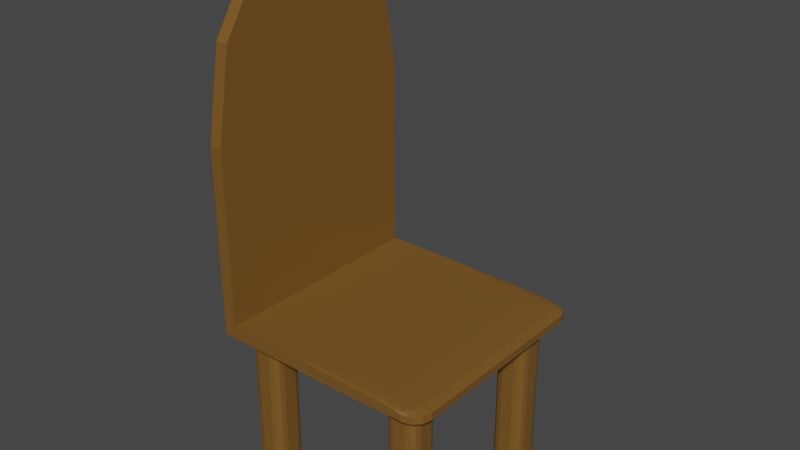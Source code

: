 # Source: chair.blend  (saved by Blender 3.4.6; exported with 4.5.12 LTS)
import bpy
from mathutils import Matrix  # noqa: F401  (used for matrix-valued properties, if any)

bpy.ops.wm.read_factory_settings(use_empty=True)
scene = bpy.context.scene
scene.name = 'Scene'

# ---- collections
col_collection = bpy.data.collections.new('Collection'); scene.collection.children.link(col_collection)

# ---- materials (node trees are filled in below, after node groups)
mat_material_004 = bpy.data.materials.new('Material.004')
mat_material_004.use_transparent_shadow = False

# ---- material node trees
mat_material_004.use_nodes = True; mat_material_004.node_tree.nodes.clear()
_N = mat_material_004.node_tree.nodes; _L = mat_material_004.node_tree.links
n0 = _N.new('ShaderNodeBsdfPrincipled'); n0.name = 'Principled BSDF'; n0.location = (10, 300)
n0.distribution = 'GGX'
n0.subsurface_method = 'RANDOM_WALK_SKIN'
n0.inputs[0].default_value = (0.1902, 0.08859, 0.0168, 1.0)
n0.inputs[3].default_value = 1.45
n0.inputs[27].default_value = (0.0, 0.0, 0.0, 1.0)
n0.inputs[28].default_value = 1.0
n1 = _N.new('ShaderNodeOutputMaterial'); n1.name = 'Material Output'; n1.location = (300, 300)
_L.new(n0.outputs[0], n1.inputs[0])
n1.is_active_output = True

# ---- world
world_world = bpy.data.worlds.new('World'); scene.world = world_world
world_world.use_nodes = True; world_world.node_tree.nodes.clear()
_N = world_world.node_tree.nodes; _L = world_world.node_tree.links
n0 = _N.new('ShaderNodeOutputWorld'); n0.name = 'World Output'; n0.location = (300, 300)
n1 = _N.new('ShaderNodeBackground'); n1.name = 'Background'; n1.location = (10, 300)
n1.inputs[0].default_value = (0.05088, 0.05088, 0.05088, 1.0)
_L.new(n1.outputs[0], n0.inputs[0])
n0.is_active_output = True
world_world.color = (0.05088, 0.05088, 0.05088)
world_world.use_sun_shadow = False
world_world.sun_shadow_jitter_overblur = 0.0

# ---- meshes
me_cube = bpy.data.meshes.new('Cube')
me_cube.from_pydata([(0.4009, -1.0, 1.0), (1.0, -0.4009, 1.0), (0.7004, -0.9197, 1.0), (0.9197, -0.7004, 1.0), (1.0, -0.4009, -1.0), (0.4009, -1.0, -1.0), (0.9197, -0.7004, -1.0), (0.7004, -0.9197, -1.0), (1.0, 0.462, 1.0), (0.462, 1.0, 1.0), (0.9279, 0.731, 1.0), (0.731, 0.9279, 1.0), (0.462, 1.0, -1.0), (1.0, 0.462, -1.0), (0.731, 0.9279, -1.0), (0.9279, 0.731, -1.0), (-0.4878, 1.0, 1.0), (-1.0, 0.4878, 1.0), (-0.7439, 0.9314, 1.0), (-0.9314, 0.7439, 1.0), (-1.0, 0.4878, -1.0), (-0.4878, 1.0, -1.0), (-0.9314, 0.7439, -1.0), (-0.7439, 0.9314, -1.0), (-1.0, -0.415, 1.0), (-0.415, -1.0, 1.0), (-0.9216, -0.7075, 1.0), (-0.7075, -0.9216, 1.0), (-0.415, -1.0, -1.0), (-1.0, -0.415, -1.0), (-0.7075, -0.9216, -1.0), (-0.9216, -0.7075, -1.0)], [], [(20, 22, 23, 21, 12, 14, 15, 13, 4, 6, 7, 5, 28, 30, 31, 29), (8, 10, 11, 9, 16, 18, 19, 17, 24, 26, 27, 25, 0, 2, 3, 1), (0, 5, 7, 2), (2, 7, 6, 3), (3, 6, 4, 1), (5, 0, 25, 28), (8, 13, 15, 10), (10, 15, 14, 11), (11, 14, 12, 9), (13, 8, 1, 4), (16, 21, 23, 18), (18, 23, 22, 19), (19, 22, 20, 17), (21, 16, 9, 12), (28, 25, 27, 30), (30, 27, 26, 31), (31, 26, 24, 29), (29, 24, 17, 20)])
_uv = me_cube.uv_layers.new(name='UVMap')
_uv.uv.foreach_set('vector', [0.125, 0.564, 0.1336, 0.532, 0.157, 0.5086, 0.189, 0.5, 0.3077, 0.5, 0.3414, 0.509, 0.366, 0.5336, 0.375, 0.5673, 0.375, 0.6751, 0.365, 0.7126, 0.3376, 0.74, 0.3001, 0.75, 0.1981, 0.75, 0.1616, 0.7402, 0.1348, 0.7134, 0.125, 0.6769, 0.625, 0.5673, 0.634, 0.5336, 0.6586, 0.509, 0.6923, 0.5, 0.811, 0.5, 0.843, 0.5086, 0.8664, 0.532, 0.875, 0.564, 0.875, 0.6769, 0.8652, 0.7134, 0.8384, 0.7402, 0.8019, 0.75, 0.6999, 0.75, 0.6624, 0.74, 0.635, 0.7126, 0.625, 0.6751, 0.625, 0.8249, 0.375, 0.8249, 0.375, 0.7874, 0.625, 0.7874, 0.625, 0.7874, 0.375, 0.7874, 0.375, 0.7126, 0.625, 0.7126, 0.625, 0.7126, 0.375, 0.7126, 0.375, 0.6751, 0.625, 0.6751, 0.375, 0.8249, 0.625, 0.8249, 0.625, 0.9269, 0.375, 0.9269, 0.625, 0.5673, 0.375, 0.5673, 0.375, 0.5336, 0.625, 0.5336, 0.625, 0.5336, 0.375, 0.5336, 0.375, 0.4664, 0.625, 0.4664, 0.625, 0.4664, 0.375, 0.4664, 0.375, 0.4327, 0.625, 0.4327, 0.375, 0.5673, 0.625, 0.5673, 0.625, 0.6751, 0.375, 0.6751, 0.625, 0.314, 0.375, 0.314, 0.375, 0.282, 0.625, 0.282, 0.625, 0.282, 0.375, 0.282, 0.375, 0.218, 0.625, 0.218, 0.625, 0.218, 0.375, 0.218, 0.375, 0.186, 0.625, 0.186, 0.375, 0.314, 0.625, 0.314, 0.625, 0.4327, 0.375, 0.4327, 0.375, 0.9269, 0.625, 0.9269, 0.625, 1.0, 0.375, 1.0, 0.375, 0.0, 0.625, 0.0, 0.625, 0.03656, 0.375, 0.03656, 0.375, 0.03656, 0.625, 0.03656, 0.625, 0.07313, 0.375, 0.07313, 0.375, 0.07313, 0.625, 0.07313, 0.625, 0.186, 0.375, 0.186])
me_cube.materials.append(mat_material_004)
me_cube.use_mirror_vertex_groups = False
me_cube.update()
me_cube_001 = bpy.data.meshes.new('Cube.001')
me_cube_001.from_pydata([(0.4009, -1.0, 1.0), (1.0, -0.4009, 1.0), (0.7004, -0.9197, 1.0), (0.9197, -0.7004, 1.0), (1.0, -0.4009, -1.0), (0.4009, -1.0, -1.0), (0.9197, -0.7004, -1.0), (0.7004, -0.9197, -1.0), (1.0, 0.462, 1.0), (0.462, 1.0, 1.0), (0.9279, 0.731, 1.0), (0.731, 0.9279, 1.0), (0.462, 1.0, -1.0), (1.0, 0.462, -1.0), (0.731, 0.9279, -1.0), (0.9279, 0.731, -1.0), (-0.4878, 1.0, 1.0), (-1.0, 0.4878, 1.0), (-0.7439, 0.9314, 1.0), (-0.9314, 0.7439, 1.0), (-1.0, 0.4878, -1.0), (-0.4878, 1.0, -1.0), (-0.9314, 0.7439, -1.0), (-0.7439, 0.9314, -1.0), (-1.0, -0.415, 1.0), (-0.415, -1.0, 1.0), (-0.9216, -0.7075, 1.0), (-0.7075, -0.9216, 1.0), (-0.415, -1.0, -1.0), (-1.0, -0.415, -1.0), (-0.7075, -0.9216, -1.0), (-0.9216, -0.7075, -1.0)], [], [(20, 22, 23, 21, 12, 14, 15, 13, 4, 6, 7, 5, 28, 30, 31, 29), (8, 10, 11, 9, 16, 18, 19, 17, 24, 26, 27, 25, 0, 2, 3, 1), (0, 5, 7, 2), (2, 7, 6, 3), (3, 6, 4, 1), (5, 0, 25, 28), (8, 13, 15, 10), (10, 15, 14, 11), (11, 14, 12, 9), (13, 8, 1, 4), (16, 21, 23, 18), (18, 23, 22, 19), (19, 22, 20, 17), (21, 16, 9, 12), (28, 25, 27, 30), (30, 27, 26, 31), (31, 26, 24, 29), (29, 24, 17, 20)])
_uv = me_cube_001.uv_layers.new(name='UVMap')
_uv.uv.foreach_set('vector', [0.125, 0.564, 0.1336, 0.532, 0.157, 0.5086, 0.189, 0.5, 0.3077, 0.5, 0.3414, 0.509, 0.366, 0.5336, 0.375, 0.5673, 0.375, 0.6751, 0.365, 0.7126, 0.3376, 0.74, 0.3001, 0.75, 0.1981, 0.75, 0.1616, 0.7402, 0.1348, 0.7134, 0.125, 0.6769, 0.625, 0.5673, 0.634, 0.5336, 0.6586, 0.509, 0.6923, 0.5, 0.811, 0.5, 0.843, 0.5086, 0.8664, 0.532, 0.875, 0.564, 0.875, 0.6769, 0.8652, 0.7134, 0.8384, 0.7402, 0.8019, 0.75, 0.6999, 0.75, 0.6624, 0.74, 0.635, 0.7126, 0.625, 0.6751, 0.625, 0.8249, 0.375, 0.8249, 0.375, 0.7874, 0.625, 0.7874, 0.625, 0.7874, 0.375, 0.7874, 0.375, 0.7126, 0.625, 0.7126, 0.625, 0.7126, 0.375, 0.7126, 0.375, 0.6751, 0.625, 0.6751, 0.375, 0.8249, 0.625, 0.8249, 0.625, 0.9269, 0.375, 0.9269, 0.625, 0.5673, 0.375, 0.5673, 0.375, 0.5336, 0.625, 0.5336, 0.625, 0.5336, 0.375, 0.5336, 0.375, 0.4664, 0.625, 0.4664, 0.625, 0.4664, 0.375, 0.4664, 0.375, 0.4327, 0.625, 0.4327, 0.375, 0.5673, 0.625, 0.5673, 0.625, 0.6751, 0.375, 0.6751, 0.625, 0.314, 0.375, 0.314, 0.375, 0.282, 0.625, 0.282, 0.625, 0.282, 0.375, 0.282, 0.375, 0.218, 0.625, 0.218, 0.625, 0.218, 0.375, 0.218, 0.375, 0.186, 0.625, 0.186, 0.375, 0.314, 0.625, 0.314, 0.625, 0.4327, 0.375, 0.4327, 0.375, 0.9269, 0.625, 0.9269, 0.625, 1.0, 0.375, 1.0, 0.375, 0.0, 0.625, 0.0, 0.625, 0.03656, 0.375, 0.03656, 0.375, 0.03656, 0.625, 0.03656, 0.625, 0.07313, 0.375, 0.07313, 0.375, 0.07313, 0.625, 0.07313, 0.625, 0.186, 0.375, 0.186])
me_cube_001.materials.append(mat_material_004)
me_cube_001.use_mirror_vertex_groups = False
me_cube_001.update()
me_cube_002 = bpy.data.meshes.new('Cube.002')
me_cube_002.from_pydata([(0.4009, -1.0, 1.0), (1.0, -0.4009, 1.0), (0.7004, -0.9197, 1.0), (0.9197, -0.7004, 1.0), (1.0, -0.4009, -1.0), (0.4009, -1.0, -1.0), (0.9197, -0.7004, -1.0), (0.7004, -0.9197, -1.0), (1.0, 0.462, 1.0), (0.462, 1.0, 1.0), (0.9279, 0.731, 1.0), (0.731, 0.9279, 1.0), (0.462, 1.0, -1.0), (1.0, 0.462, -1.0), (0.731, 0.9279, -1.0), (0.9279, 0.731, -1.0), (-0.4878, 1.0, 1.0), (-1.0, 0.4878, 1.0), (-0.7439, 0.9314, 1.0), (-0.9314, 0.7439, 1.0), (-1.0, 0.4878, -1.0), (-0.4878, 1.0, -1.0), (-0.9314, 0.7439, -1.0), (-0.7439, 0.9314, -1.0), (-1.0, -0.415, 1.0), (-0.415, -1.0, 1.0), (-0.9216, -0.7075, 1.0), (-0.7075, -0.9216, 1.0), (-0.415, -1.0, -1.0), (-1.0, -0.415, -1.0), (-0.7075, -0.9216, -1.0), (-0.9216, -0.7075, -1.0)], [], [(20, 22, 23, 21, 12, 14, 15, 13, 4, 6, 7, 5, 28, 30, 31, 29), (8, 10, 11, 9, 16, 18, 19, 17, 24, 26, 27, 25, 0, 2, 3, 1), (0, 5, 7, 2), (2, 7, 6, 3), (3, 6, 4, 1), (5, 0, 25, 28), (8, 13, 15, 10), (10, 15, 14, 11), (11, 14, 12, 9), (13, 8, 1, 4), (16, 21, 23, 18), (18, 23, 22, 19), (19, 22, 20, 17), (21, 16, 9, 12), (28, 25, 27, 30), (30, 27, 26, 31), (31, 26, 24, 29), (29, 24, 17, 20)])
_uv = me_cube_002.uv_layers.new(name='UVMap')
_uv.uv.foreach_set('vector', [0.125, 0.564, 0.1336, 0.532, 0.157, 0.5086, 0.189, 0.5, 0.3077, 0.5, 0.3414, 0.509, 0.366, 0.5336, 0.375, 0.5673, 0.375, 0.6751, 0.365, 0.7126, 0.3376, 0.74, 0.3001, 0.75, 0.1981, 0.75, 0.1616, 0.7402, 0.1348, 0.7134, 0.125, 0.6769, 0.625, 0.5673, 0.634, 0.5336, 0.6586, 0.509, 0.6923, 0.5, 0.811, 0.5, 0.843, 0.5086, 0.8664, 0.532, 0.875, 0.564, 0.875, 0.6769, 0.8652, 0.7134, 0.8384, 0.7402, 0.8019, 0.75, 0.6999, 0.75, 0.6624, 0.74, 0.635, 0.7126, 0.625, 0.6751, 0.625, 0.8249, 0.375, 0.8249, 0.375, 0.7874, 0.625, 0.7874, 0.625, 0.7874, 0.375, 0.7874, 0.375, 0.7126, 0.625, 0.7126, 0.625, 0.7126, 0.375, 0.7126, 0.375, 0.6751, 0.625, 0.6751, 0.375, 0.8249, 0.625, 0.8249, 0.625, 0.9269, 0.375, 0.9269, 0.625, 0.5673, 0.375, 0.5673, 0.375, 0.5336, 0.625, 0.5336, 0.625, 0.5336, 0.375, 0.5336, 0.375, 0.4664, 0.625, 0.4664, 0.625, 0.4664, 0.375, 0.4664, 0.375, 0.4327, 0.625, 0.4327, 0.375, 0.5673, 0.625, 0.5673, 0.625, 0.6751, 0.375, 0.6751, 0.625, 0.314, 0.375, 0.314, 0.375, 0.282, 0.625, 0.282, 0.625, 0.282, 0.375, 0.282, 0.375, 0.218, 0.625, 0.218, 0.625, 0.218, 0.375, 0.218, 0.375, 0.186, 0.625, 0.186, 0.375, 0.314, 0.625, 0.314, 0.625, 0.4327, 0.375, 0.4327, 0.375, 0.9269, 0.625, 0.9269, 0.625, 1.0, 0.375, 1.0, 0.375, 0.0, 0.625, 0.0, 0.625, 0.03656, 0.375, 0.03656, 0.375, 0.03656, 0.625, 0.03656, 0.625, 0.07313, 0.375, 0.07313, 0.375, 0.07313, 0.625, 0.07313, 0.625, 0.186, 0.375, 0.186])
me_cube_002.materials.append(mat_material_004)
me_cube_002.use_mirror_vertex_groups = False
me_cube_002.update()
me_cube_003 = bpy.data.meshes.new('Cube.003')
me_cube_003.from_pydata([(0.4009, -1.0, 1.0), (1.0, -0.4009, 1.0), (0.7004, -0.9197, 1.0), (0.9197, -0.7004, 1.0), (1.0, -0.4009, -1.0), (0.4009, -1.0, -1.0), (0.9197, -0.7004, -1.0), (0.7004, -0.9197, -1.0), (1.0, 0.462, 1.0), (0.462, 1.0, 1.0), (0.9279, 0.731, 1.0), (0.731, 0.9279, 1.0), (0.462, 1.0, -1.0), (1.0, 0.462, -1.0), (0.731, 0.9279, -1.0), (0.9279, 0.731, -1.0), (-0.4878, 1.0, 1.0), (-1.0, 0.4878, 1.0), (-0.7439, 0.9314, 1.0), (-0.9314, 0.7439, 1.0), (-1.0, 0.4878, -1.0), (-0.4878, 1.0, -1.0), (-0.9314, 0.7439, -1.0), (-0.7439, 0.9314, -1.0), (-1.0, -0.415, 1.0), (-0.415, -1.0, 1.0), (-0.9216, -0.7075, 1.0), (-0.7075, -0.9216, 1.0), (-0.415, -1.0, -1.0), (-1.0, -0.415, -1.0), (-0.7075, -0.9216, -1.0), (-0.9216, -0.7075, -1.0)], [], [(20, 22, 23, 21, 12, 14, 15, 13, 4, 6, 7, 5, 28, 30, 31, 29), (8, 10, 11, 9, 16, 18, 19, 17, 24, 26, 27, 25, 0, 2, 3, 1), (0, 5, 7, 2), (2, 7, 6, 3), (3, 6, 4, 1), (5, 0, 25, 28), (8, 13, 15, 10), (10, 15, 14, 11), (11, 14, 12, 9), (13, 8, 1, 4), (16, 21, 23, 18), (18, 23, 22, 19), (19, 22, 20, 17), (21, 16, 9, 12), (28, 25, 27, 30), (30, 27, 26, 31), (31, 26, 24, 29), (29, 24, 17, 20)])
_uv = me_cube_003.uv_layers.new(name='UVMap')
_uv.uv.foreach_set('vector', [0.125, 0.564, 0.1336, 0.532, 0.157, 0.5086, 0.189, 0.5, 0.3077, 0.5, 0.3414, 0.509, 0.366, 0.5336, 0.375, 0.5673, 0.375, 0.6751, 0.365, 0.7126, 0.3376, 0.74, 0.3001, 0.75, 0.1981, 0.75, 0.1616, 0.7402, 0.1348, 0.7134, 0.125, 0.6769, 0.625, 0.5673, 0.634, 0.5336, 0.6586, 0.509, 0.6923, 0.5, 0.811, 0.5, 0.843, 0.5086, 0.8664, 0.532, 0.875, 0.564, 0.875, 0.6769, 0.8652, 0.7134, 0.8384, 0.7402, 0.8019, 0.75, 0.6999, 0.75, 0.6624, 0.74, 0.635, 0.7126, 0.625, 0.6751, 0.625, 0.8249, 0.375, 0.8249, 0.375, 0.7874, 0.625, 0.7874, 0.625, 0.7874, 0.375, 0.7874, 0.375, 0.7126, 0.625, 0.7126, 0.625, 0.7126, 0.375, 0.7126, 0.375, 0.6751, 0.625, 0.6751, 0.375, 0.8249, 0.625, 0.8249, 0.625, 0.9269, 0.375, 0.9269, 0.625, 0.5673, 0.375, 0.5673, 0.375, 0.5336, 0.625, 0.5336, 0.625, 0.5336, 0.375, 0.5336, 0.375, 0.4664, 0.625, 0.4664, 0.625, 0.4664, 0.375, 0.4664, 0.375, 0.4327, 0.625, 0.4327, 0.375, 0.5673, 0.625, 0.5673, 0.625, 0.6751, 0.375, 0.6751, 0.625, 0.314, 0.375, 0.314, 0.375, 0.282, 0.625, 0.282, 0.625, 0.282, 0.375, 0.282, 0.375, 0.218, 0.625, 0.218, 0.625, 0.218, 0.375, 0.218, 0.375, 0.186, 0.625, 0.186, 0.375, 0.314, 0.625, 0.314, 0.625, 0.4327, 0.375, 0.4327, 0.375, 0.9269, 0.625, 0.9269, 0.625, 1.0, 0.375, 1.0, 0.375, 0.0, 0.625, 0.0, 0.625, 0.03656, 0.375, 0.03656, 0.375, 0.03656, 0.625, 0.03656, 0.625, 0.07313, 0.375, 0.07313, 0.375, 0.07313, 0.625, 0.07313, 0.625, 0.186, 0.375, 0.186])
me_cube_003.materials.append(mat_material_004)
me_cube_003.use_mirror_vertex_groups = False
me_cube_003.update()
me_cube_004 = bpy.data.meshes.new('Cube.004')
me_cube_004.from_pydata([(-1.0, -1.0, 1.0), (-1.0, 1.0, 1.0), (-1.0, -1.0, -0.8881), (-0.8881, -1.0, -1.0), (-0.985, -1.0, -0.944), (-0.944, -1.0, -0.985), (-0.8881, 1.0, -1.0), (-1.0, 1.0, -0.8881), (-0.944, 1.0, -0.985), (-0.985, 1.0, -0.944), (0.8403, -1.0, 0.3098), (1.0, -0.8403, 0.3308), (0.9201, -0.9786, 0.3203), (0.9786, -0.9201, 0.328), (-0.2864, -1.0, 1.0), (0.3308, -0.8403, 1.0), (0.02224, -0.9786, 1.0), (0.2482, -0.9201, 1.0), (0.7671, -1.0, 0.5827), (0.9104, -0.8403, 0.6654), (0.8387, -0.9786, 0.6241), (0.8912, -0.9201, 0.6543), (0.5827, -1.0, 0.7671), (0.6654, -0.8403, 0.9104), (0.6241, -0.9786, 0.8387), (0.6543, -0.9201, 0.8912), (0.8664, -0.8403, -1.0), (0.2492, -1.0, -1.0), (0.7837, -0.9201, -1.0), (0.5578, -0.9786, -1.0), (0.8403, -1.0, -0.8454), (1.0, -0.8403, -0.8664), (0.9201, -0.9786, -0.8559), (0.9786, -0.9201, -0.8636), (0.8505, -1.0, -0.8389), (0.9332, -0.8403, -0.9821), (0.8919, -0.9786, -0.9105), (0.9221, -0.9201, -0.9629), (0.8389, -1.0, -0.8505), (0.9821, -0.8403, -0.9332), (0.9105, -0.9786, -0.8919), (0.9629, -0.9201, -0.9221), (0.3308, 0.8652, 1.0), (-0.1898, 1.0, 1.0), (0.2611, 0.9326, 1.0), (0.0705, 0.9819, 1.0), (1.0, 0.8652, 0.3308), (0.8652, 1.0, 0.3131), (0.9819, 0.9326, 0.3285), (0.9326, 0.9819, 0.322), (0.6654, 0.8652, 0.9104), (0.5957, 1.0, 0.7895), (0.6561, 0.9326, 0.8942), (0.6305, 0.9819, 0.8499), (0.9104, 0.8652, 0.6654), (0.7895, 1.0, 0.5957), (0.8942, 0.9326, 0.6561), (0.8499, 0.9819, 0.6305), (0.8652, 1.0, -0.8487), (1.0, 0.8652, -0.8664), (0.9326, 0.9819, -0.8576), (0.9819, 0.9326, -0.8641), (0.3457, 1.0, -1.0), (0.8664, 0.8652, -1.0), (0.6061, 0.9819, -1.0), (0.7967, 0.9326, -1.0), (0.8613, 1.0, -0.8635), (0.9821, 0.8652, -0.9332), (0.9217, 0.9819, -0.8983), (0.9659, 0.9326, -0.9239), (0.8635, 1.0, -0.8613), (0.9332, 0.8652, -0.9821), (0.8983, 0.9819, -0.9217), (0.9239, 0.9326, -0.9659)], [], [(54, 19, 11, 46), (42, 44, 45, 43, 1, 0, 14, 16, 17, 15), (2, 0, 1, 7), (39, 67, 59, 31), (6, 62, 64, 65, 63, 26, 28, 29, 27, 3), (50, 23, 19, 54), (6, 8, 9, 7, 1, 43, 51, 55, 47, 58, 66, 70, 62), (35, 71, 67, 39), (27, 34, 38, 30, 10, 18, 22, 14, 0, 2, 4, 5, 3), (6, 3, 5, 8), (8, 5, 4, 9), (9, 4, 2, 7), (26, 63, 71, 35), (14, 22, 24, 16), (16, 24, 25, 17), (17, 25, 23, 15), (22, 18, 20, 24), (24, 20, 21, 25), (25, 21, 19, 23), (18, 10, 12, 20), (20, 12, 13, 21), (21, 13, 11, 19), (34, 27, 29, 36), (36, 29, 28, 37), (37, 28, 26, 35), (38, 34, 36, 40), (40, 36, 37, 41), (41, 37, 35, 39), (30, 38, 40, 32), (32, 40, 41, 33), (33, 41, 39, 31), (10, 30, 32, 12), (12, 32, 33, 13), (13, 33, 31, 11), (59, 46, 11, 31), (51, 43, 45, 53), (53, 45, 44, 52), (52, 44, 42, 50), (55, 51, 53, 57), (57, 53, 52, 56), (56, 52, 50, 54), (47, 55, 57, 49), (49, 57, 56, 48), (48, 56, 54, 46), (62, 70, 72, 64), (64, 72, 73, 65), (65, 73, 71, 63), (70, 66, 68, 72), (72, 68, 69, 73), (73, 69, 67, 71), (66, 58, 60, 68), (68, 60, 61, 69), (69, 61, 59, 67), (58, 47, 49, 60), (60, 49, 48, 61), (61, 48, 46, 59), (42, 15, 23, 50)])
_uv = me_cube_004.uv_layers.new(name='UVMap')
_uv.uv.foreach_set('vector', [0.5832, 0.5168, 0.5832, 0.73, 0.5414, 0.73, 0.5414, 0.5168, 0.7086, 0.5168, 0.7174, 0.5084, 0.7412, 0.5023, 0.7737, 0.5, 0.875, 0.5, 0.875, 0.75, 0.7858, 0.75, 0.7472, 0.7473, 0.719, 0.74, 0.7086, 0.73, 0.389, 0.0, 0.625, 0.0, 0.625, 0.25, 0.389, 0.25, 0.3833, 0.73, 0.3833, 0.5168, 0.3917, 0.5168, 0.3917, 0.73, 0.139, 0.5, 0.2932, 0.5, 0.3258, 0.5023, 0.3496, 0.5084, 0.3583, 0.5168, 0.3583, 0.73, 0.348, 0.74, 0.3197, 0.7473, 0.2812, 0.75, 0.139, 0.75, 0.6668, 0.5168, 0.6668, 0.73, 0.5832, 0.73, 0.5832, 0.5168, 0.375, 0.264, 0.3769, 0.257, 0.382, 0.2519, 0.389, 0.25, 0.625, 0.25, 0.625, 0.3513, 0.5987, 0.4495, 0.5745, 0.4737, 0.5391, 0.4832, 0.3939, 0.4832, 0.3921, 0.4827, 0.3923, 0.4829, 0.375, 0.4182, 0.3667, 0.73, 0.3667, 0.5168, 0.3833, 0.5168, 0.3833, 0.73, 0.375, 0.8438, 0.3951, 0.7687, 0.3937, 0.7701, 0.3943, 0.77, 0.5387, 0.77, 0.5728, 0.7791, 0.5959, 0.8022, 0.625, 0.9108, 0.625, 1.0, 0.389, 1.0, 0.382, 0.9981, 0.3769, 0.993, 0.375, 0.986, 0.139, 0.5, 0.139, 0.75, 0.132, 0.75, 0.132, 0.5, 0.132, 0.5, 0.132, 0.75, 0.125, 0.75, 0.125, 0.5, 0.375, 0.25, 0.375, 0.0, 0.389, 0.0, 0.389, 0.25, 0.3583, 0.73, 0.3583, 0.5168, 0.3667, 0.5168, 0.3667, 0.73, 0.625, 0.9108, 0.5959, 0.8022, 0.6048, 0.797, 0.625, 0.8722, 0.625, 0.8722, 0.6048, 0.797, 0.614, 0.7925, 0.625, 0.8336, 0.7086, 0.75, 0.6675, 0.75, 0.6668, 0.73, 0.7086, 0.73, 0.5959, 0.8022, 0.5728, 0.7791, 0.578, 0.7702, 0.6048, 0.797, 0.6048, 0.797, 0.578, 0.7702, 0.5837, 0.7617, 0.6133, 0.7913, 0.6654, 0.75, 0.5846, 0.75, 0.5832, 0.73, 0.6668, 0.73, 0.5728, 0.7791, 0.5387, 0.77, 0.54, 0.76, 0.578, 0.7702, 0.578, 0.7702, 0.54, 0.76, 0.5417, 0.7501, 0.5825, 0.761, 0.5825, 0.75, 0.5417, 0.75, 0.5414, 0.73, 0.5832, 0.73, 0.3951, 0.7687, 0.375, 0.8438, 0.375, 0.7667, 0.3765, 0.7609, 0.3641, 0.75, 0.3583, 0.75, 0.3487, 0.74, 0.366, 0.74, 0.366, 0.74, 0.3487, 0.74, 0.3583, 0.73, 0.3667, 0.73, 0.3937, 0.7701, 0.3951, 0.7687, 0.3791, 0.7565, 0.3815, 0.7541, 0.3782, 0.75, 0.3718, 0.75, 0.368, 0.74, 0.382, 0.74, 0.382, 0.74, 0.368, 0.74, 0.3667, 0.73, 0.3833, 0.73, 0.3943, 0.77, 0.3937, 0.7701, 0.3885, 0.7612, 0.393, 0.76, 0.393, 0.76, 0.3885, 0.7612, 0.384, 0.74, 0.3917, 0.74, 0.3917, 0.74, 0.384, 0.74, 0.3833, 0.73, 0.3917, 0.73, 0.5387, 0.77, 0.3943, 0.77, 0.393, 0.76, 0.54, 0.76, 0.54, 0.76, 0.393, 0.76, 0.3917, 0.74, 0.541, 0.74, 0.541, 0.74, 0.3917, 0.74, 0.3917, 0.73, 0.5414, 0.73, 0.3917, 0.5168, 0.5414, 0.5168, 0.5414, 0.73, 0.3917, 0.73, 0.5987, 0.4495, 0.625, 0.3513, 0.625, 0.3838, 0.6062, 0.4538, 0.6062, 0.4538, 0.625, 0.3838, 0.625, 0.4164, 0.614, 0.4576, 0.6674, 0.5, 0.7086, 0.5, 0.7086, 0.5168, 0.6668, 0.5168, 0.5745, 0.4737, 0.5987, 0.4495, 0.6062, 0.4538, 0.5788, 0.4812, 0.5788, 0.4812, 0.6062, 0.4538, 0.6134, 0.4586, 0.5836, 0.4884, 0.5843, 0.5, 0.6657, 0.5, 0.6668, 0.5168, 0.5832, 0.5168, 0.5391, 0.4832, 0.5745, 0.4737, 0.5788, 0.4812, 0.5402, 0.4916, 0.5402, 0.4916, 0.5788, 0.4812, 0.5826, 0.489, 0.5416, 0.4999, 0.5416, 0.5, 0.5826, 0.5, 0.5832, 0.5168, 0.5414, 0.5168, 0.375, 0.4182, 0.3923, 0.4829, 0.3767, 0.4895, 0.375, 0.4833, 0.3583, 0.5, 0.3645, 0.5, 0.3661, 0.5084, 0.3502, 0.5084, 0.3502, 0.5084, 0.3661, 0.5084, 0.3667, 0.5168, 0.3583, 0.5168, 0.3923, 0.4829, 0.3921, 0.4827, 0.3818, 0.4962, 0.3788, 0.4932, 0.371, 0.5, 0.379, 0.5, 0.3822, 0.5084, 0.3678, 0.5084, 0.3678, 0.5084, 0.3822, 0.5084, 0.3833, 0.5168, 0.3667, 0.5168, 0.3921, 0.4827, 0.3939, 0.4832, 0.3928, 0.4916, 0.3877, 0.4902, 0.3877, 0.4902, 0.3928, 0.4916, 0.3917, 0.5084, 0.3839, 0.5084, 0.3839, 0.5084, 0.3917, 0.5084, 0.3917, 0.5168, 0.3833, 0.5168, 0.3939, 0.4832, 0.5391, 0.4832, 0.5402, 0.4916, 0.3928, 0.4916, 0.3928, 0.4916, 0.5402, 0.4916, 0.5411, 0.5084, 0.3917, 0.5084, 0.3917, 0.5084, 0.5411, 0.5084, 0.5414, 0.5168, 0.3917, 0.5168, 0.7086, 0.5168, 0.7086, 0.73, 0.6668, 0.73, 0.6668, 0.5168])
me_cube_004.materials.append(mat_material_004)
me_cube_004.update()
me_cube_005 = bpy.data.meshes.new('Cube.005')
me_cube_005.from_pydata([(-1.0, -1.0, -1.0), (-1.0, -1.0, 1.0), (-1.0, 1.0, -1.0), (-1.0, 1.0, 1.0), (0.07394, 1.0, -1.0), (1.0, 0.07394, -1.0), (0.537, 0.8759, -1.0), (0.8759, 0.537, -1.0), (1.0, 0.07394, 1.0), (0.07394, 1.0, 1.0), (0.8759, 0.537, 1.0), (0.537, 0.8759, 1.0), (1.0, 0.005867, -1.0), (-0.005867, -1.0, -1.0), (0.8652, -0.4971, -1.0), (0.4971, -0.8652, -1.0), (-0.005867, -1.0, 1.0), (1.0, 0.005867, 1.0), (0.4971, -0.8652, 1.0), (0.8652, -0.4971, 1.0)], [], [(0, 1, 3, 2), (8, 10, 11, 9, 3, 1, 16, 18, 19, 17), (2, 4, 6, 7, 5, 12, 14, 15, 13, 0), (2, 3, 9, 4), (8, 5, 7, 10), (10, 7, 6, 11), (11, 6, 4, 9), (5, 8, 17, 12), (16, 13, 15, 18), (18, 15, 14, 19), (19, 14, 12, 17), (13, 16, 1, 0)])
_uv = me_cube_005.uv_layers.new(name='UVMap')
_uv.uv.foreach_set('vector', [0.375, 0.0, 0.625, 0.0, 0.625, 0.25, 0.375, 0.25, 0.625, 0.6158, 0.6405, 0.5579, 0.6829, 0.5155, 0.7408, 0.5, 0.875, 0.5, 0.875, 0.75, 0.7507, 0.75, 0.6879, 0.7332, 0.6418, 0.6871, 0.625, 0.6243, 0.125, 0.5, 0.2592, 0.5, 0.3171, 0.5155, 0.3595, 0.5579, 0.375, 0.6158, 0.375, 0.6243, 0.3582, 0.6871, 0.3121, 0.7332, 0.2493, 0.75, 0.125, 0.75, 0.375, 0.25, 0.625, 0.25, 0.625, 0.3842, 0.375, 0.3842, 0.625, 0.6158, 0.375, 0.6158, 0.375, 0.5579, 0.625, 0.5579, 0.625, 0.5579, 0.375, 0.5579, 0.375, 0.4421, 0.625, 0.4421, 0.625, 0.4421, 0.375, 0.4421, 0.375, 0.3842, 0.625, 0.3842, 0.375, 0.6158, 0.625, 0.6158, 0.625, 0.6243, 0.375, 0.6243, 0.625, 0.8757, 0.375, 0.8757, 0.375, 0.8129, 0.625, 0.8129, 0.625, 0.8129, 0.375, 0.8129, 0.375, 0.6871, 0.625, 0.6871, 0.625, 0.6871, 0.375, 0.6871, 0.375, 0.6243, 0.625, 0.6243, 0.375, 0.8757, 0.625, 0.8757, 0.625, 1.0, 0.375, 1.0])
me_cube_005.materials.append(mat_material_004)
me_cube_005.update()

# ---- objects
ob_cube = bpy.data.objects.new('Cube', me_cube)
ob_cube_001 = bpy.data.objects.new('Cube.001', me_cube_001)
ob_cube_002 = bpy.data.objects.new('Cube.002', me_cube_002)
ob_cube_003 = bpy.data.objects.new('Cube.003', me_cube_003)
ob_cube_004 = bpy.data.objects.new('Cube.004', me_cube_004)
ob_cube_005 = bpy.data.objects.new('Cube.005', me_cube_005)

# ---- transforms, parenting, visibility, modifiers, constraints
ob_cube.location = (0.0, 0.0, 0.0)
ob_cube.scale = (0.1, 0.1, 0.5)
ob_cube.lock_rotations_4d = False
ob_cube.empty_display_type = 'ARROWS'
ob_cube.lineart.crease_threshold = 0.0
ob_cube_001.location = (1.0, 0.0, 0.0)
ob_cube_001.scale = (0.1, 0.1, 0.5)
ob_cube_001.lock_rotations_4d = False
ob_cube_001.empty_display_type = 'ARROWS'
ob_cube_001.lineart.crease_threshold = 0.0
ob_cube_002.location = (1.0, -1.0, 0.0)
ob_cube_002.scale = (0.1, 0.1, 0.5)
ob_cube_002.lock_rotations_4d = False
ob_cube_002.empty_display_type = 'ARROWS'
ob_cube_002.lineart.crease_threshold = 0.0
ob_cube_003.location = (0.0, -1.0, 0.0)
ob_cube_003.scale = (0.1, 0.1, 0.5)
ob_cube_003.lock_rotations_4d = False
ob_cube_003.empty_display_type = 'ARROWS'
ob_cube_003.lineart.crease_threshold = 0.0
ob_cube_004.location = (0.5024, -0.4916, 0.485)
ob_cube_004.scale = (0.7, 0.7, 0.03869)
ob_cube_005.location = (-0.1589, -0.4916, 1.607)
ob_cube_005.rotation_euler = (-0.0, -1.571, 0.0)
ob_cube_005.scale = (1.083, 0.7, 0.03869)

# ---- collection membership
col_collection.objects.link(ob_cube)
col_collection.objects.link(ob_cube_001)
col_collection.objects.link(ob_cube_002)
col_collection.objects.link(ob_cube_003)
col_collection.objects.link(ob_cube_004)
col_collection.objects.link(ob_cube_005)

# ---- scene / render settings (as saved in the file)
scene.frame_start = 1; scene.frame_end = 250; scene.frame_set(1)
scene.render.engine = 'BLENDER_EEVEE_NEXT'
scene.cycles.sampling_pattern = 'TABULATED_SOBOL'
scene.cycles.use_light_tree = False
scene.view_settings.view_transform = 'Filmic'
bpy.context.view_layer.update()

# ---- added for rendering (the .blend has no active camera and no usable light): camera, sun
cam_auto = bpy.data.cameras.new('AutoCamera')
cam_auto.lens = 50.0
cam_auto.sensor_width = 36.0
cam_auto.clip_end = 1000.0
ob_auto_camera = bpy.data.objects.new('AutoCamera', cam_auto)
scene.collection.objects.link(ob_auto_camera)
ob_auto_camera.location = (3.97599, -4.65992, 3.87379)
ob_auto_camera.rotation_euler = (1.09748, -7.21219e-08, 0.694738)
scene.camera = ob_auto_camera
light_auto_sun = bpy.data.lights.new('AutoSun', 'SUN')
light_auto_sun.energy = 3.0
light_auto_sun.angle = 0.0523599
ob_auto_sun = bpy.data.objects.new('AutoSun', light_auto_sun)
scene.collection.objects.link(ob_auto_sun)
ob_auto_sun.rotation_euler = (0.872665, 0.174533, 0.523599)
bpy.context.view_layer.update()
